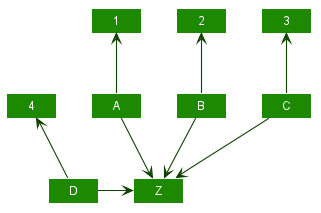

The diagram above was rendered by PlantUML. Its source (embedded in the PNG):
@startuml








skinparam BackgroundColor #FFFFFFF

skinparam Shadowing false

skinparam Class {
    FontColor #FFFFFF
    BorderThickness 1
    BorderColor #FFFFFF
    StereotypeFontColor #FFFFFF
}

skinparam Actor {
    BorderColor #000000
    Color #000000
}

skinparam Sequence {
    MessageAlign center
    BoxFontSize 15
    BoxPadding 0
    BoxFontColor #FFFFFF
}

skinparam Participant {
    FontColor #FFFFFFF
    Padding 20
}

skinparam MinClassWidth 50
skinparam ParticipantPadding 10
skinparam Shadowing false
skinparam DefaultTextAlignment center
skinparam packageStyle Rectangle

hide footbox
hide members
hide circle
skinparam arrowThickness 1.1
skinparam arrowColor #0E4100
skinparam classBackgroundColor #1D8900

Class A

A --> Z 
B -down-> Z
C -d-> Z
D -down> Z


A -u-> 1
B -u-> 2
C -u-> 3
D -u-> 4


@enduml